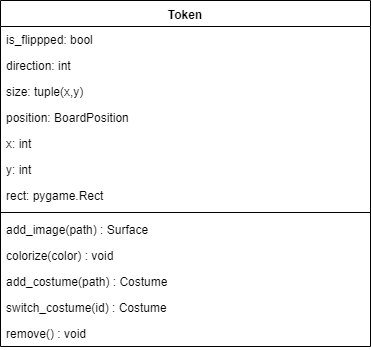

The diagram above was exported from draw.io. Its source (the exported page's mxGraphModel, read from the mxfile embedded in the PNG):
<mxGraphModel dx="1154" dy="685" grid="1" gridSize="10" guides="1" tooltips="1" connect="1" arrows="1" fold="1" page="1" pageScale="1" pageWidth="827" pageHeight="1169" math="0" shadow="0">
  <root>
    <mxCell id="0" />
    <mxCell id="1" parent="0" />
    <mxCell id="UST-gNYKlrWyq94DThVL-1" value="Token&#10;&#10;" style="swimlane;fontStyle=1;align=center;verticalAlign=top;childLayout=stackLayout;horizontal=1;startSize=26;horizontalStack=0;resizeParent=1;resizeParentMax=0;resizeLast=0;collapsible=1;marginBottom=0;" parent="1" vertex="1">
      <mxGeometry x="120" y="82" width="370" height="346" as="geometry" />
    </mxCell>
    <mxCell id="UST-gNYKlrWyq94DThVL-35" value="is_flippped: bool&#10;" style="text;strokeColor=none;fillColor=none;align=left;verticalAlign=top;spacingLeft=4;spacingRight=4;overflow=hidden;rotatable=0;points=[[0,0.5],[1,0.5]];portConstraint=eastwest;" parent="UST-gNYKlrWyq94DThVL-1" vertex="1">
      <mxGeometry y="26" width="370" height="26" as="geometry" />
    </mxCell>
    <mxCell id="qsW-CEljLpnWOIR7zg6t-1" value="direction: int&#10;" style="text;strokeColor=none;fillColor=none;align=left;verticalAlign=top;spacingLeft=4;spacingRight=4;overflow=hidden;rotatable=0;points=[[0,0.5],[1,0.5]];portConstraint=eastwest;" parent="UST-gNYKlrWyq94DThVL-1" vertex="1">
      <mxGeometry y="52" width="370" height="26" as="geometry" />
    </mxCell>
    <mxCell id="qsW-CEljLpnWOIR7zg6t-2" value="size: tuple(x,y)&#10;" style="text;strokeColor=none;fillColor=none;align=left;verticalAlign=top;spacingLeft=4;spacingRight=4;overflow=hidden;rotatable=0;points=[[0,0.5],[1,0.5]];portConstraint=eastwest;" parent="UST-gNYKlrWyq94DThVL-1" vertex="1">
      <mxGeometry y="78" width="370" height="26" as="geometry" />
    </mxCell>
    <mxCell id="qsW-CEljLpnWOIR7zg6t-4" value="position: BoardPosition&#10;" style="text;strokeColor=none;fillColor=none;align=left;verticalAlign=top;spacingLeft=4;spacingRight=4;overflow=hidden;rotatable=0;points=[[0,0.5],[1,0.5]];portConstraint=eastwest;" parent="UST-gNYKlrWyq94DThVL-1" vertex="1">
      <mxGeometry y="104" width="370" height="26" as="geometry" />
    </mxCell>
    <mxCell id="qsW-CEljLpnWOIR7zg6t-5" value="x: int" style="text;strokeColor=none;fillColor=none;align=left;verticalAlign=top;spacingLeft=4;spacingRight=4;overflow=hidden;rotatable=0;points=[[0,0.5],[1,0.5]];portConstraint=eastwest;" parent="UST-gNYKlrWyq94DThVL-1" vertex="1">
      <mxGeometry y="130" width="370" height="26" as="geometry" />
    </mxCell>
    <mxCell id="qsW-CEljLpnWOIR7zg6t-6" value="y: int&#10;" style="text;strokeColor=none;fillColor=none;align=left;verticalAlign=top;spacingLeft=4;spacingRight=4;overflow=hidden;rotatable=0;points=[[0,0.5],[1,0.5]];portConstraint=eastwest;" parent="UST-gNYKlrWyq94DThVL-1" vertex="1">
      <mxGeometry y="156" width="370" height="26" as="geometry" />
    </mxCell>
    <mxCell id="qsW-CEljLpnWOIR7zg6t-13" value="rect: pygame.Rect&#10;" style="text;strokeColor=none;fillColor=none;align=left;verticalAlign=top;spacingLeft=4;spacingRight=4;overflow=hidden;rotatable=0;points=[[0,0.5],[1,0.5]];portConstraint=eastwest;" parent="UST-gNYKlrWyq94DThVL-1" vertex="1">
      <mxGeometry y="182" width="370" height="26" as="geometry" />
    </mxCell>
    <mxCell id="UST-gNYKlrWyq94DThVL-3" value="" style="line;strokeWidth=1;fillColor=none;align=left;verticalAlign=middle;spacingTop=-1;spacingLeft=3;spacingRight=3;rotatable=0;labelPosition=right;points=[];portConstraint=eastwest;" parent="UST-gNYKlrWyq94DThVL-1" vertex="1">
      <mxGeometry y="208" width="370" height="8" as="geometry" />
    </mxCell>
    <mxCell id="qsW-CEljLpnWOIR7zg6t-3" value="add_image(path) : Surface" style="text;strokeColor=none;fillColor=none;align=left;verticalAlign=top;spacingLeft=4;spacingRight=4;overflow=hidden;rotatable=0;points=[[0,0.5],[1,0.5]];portConstraint=eastwest;" parent="UST-gNYKlrWyq94DThVL-1" vertex="1">
      <mxGeometry y="216" width="370" height="26" as="geometry" />
    </mxCell>
    <mxCell id="UST-gNYKlrWyq94DThVL-37" value="colorize(color) : void" style="text;strokeColor=none;fillColor=none;align=left;verticalAlign=top;spacingLeft=4;spacingRight=4;overflow=hidden;rotatable=0;points=[[0,0.5],[1,0.5]];portConstraint=eastwest;" parent="UST-gNYKlrWyq94DThVL-1" vertex="1">
      <mxGeometry y="242" width="370" height="26" as="geometry" />
    </mxCell>
    <mxCell id="qsW-CEljLpnWOIR7zg6t-12" value="add_costume(path) : Costume" style="text;strokeColor=none;fillColor=none;align=left;verticalAlign=top;spacingLeft=4;spacingRight=4;overflow=hidden;rotatable=0;points=[[0,0.5],[1,0.5]];portConstraint=eastwest;" parent="UST-gNYKlrWyq94DThVL-1" vertex="1">
      <mxGeometry y="268" width="370" height="26" as="geometry" />
    </mxCell>
    <mxCell id="UST-gNYKlrWyq94DThVL-38" value="switch_costume(id) : Costume" style="text;strokeColor=none;fillColor=none;align=left;verticalAlign=top;spacingLeft=4;spacingRight=4;overflow=hidden;rotatable=0;points=[[0,0.5],[1,0.5]];portConstraint=eastwest;" parent="UST-gNYKlrWyq94DThVL-1" vertex="1">
      <mxGeometry y="294" width="370" height="26" as="geometry" />
    </mxCell>
    <mxCell id="qsW-CEljLpnWOIR7zg6t-9" value="remove() : void" style="text;strokeColor=none;fillColor=none;align=left;verticalAlign=top;spacingLeft=4;spacingRight=4;overflow=hidden;rotatable=0;points=[[0,0.5],[1,0.5]];portConstraint=eastwest;" parent="UST-gNYKlrWyq94DThVL-1" vertex="1">
      <mxGeometry y="320" width="370" height="26" as="geometry" />
    </mxCell>
  </root>
</mxGraphModel>